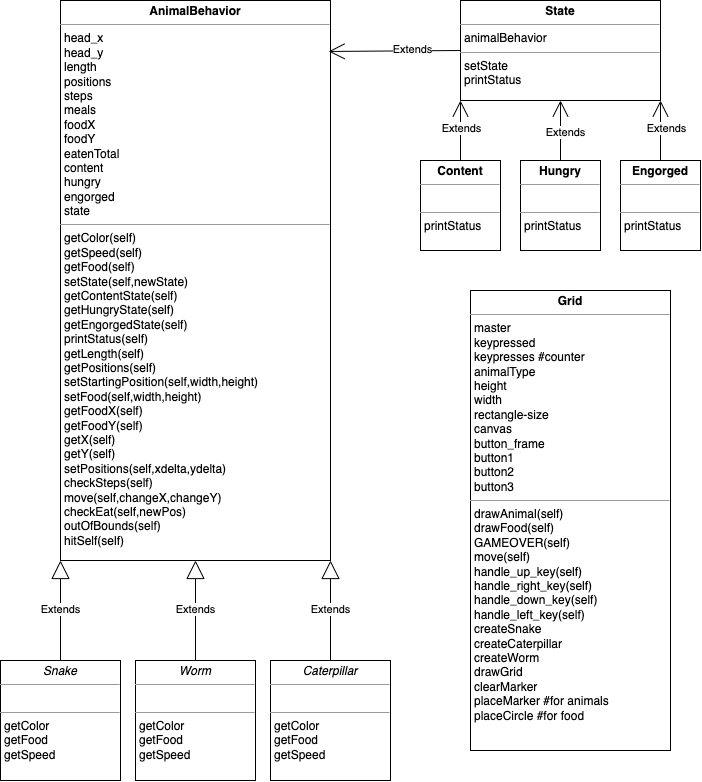

The diagram above was exported from draw.io. Its source (the exported page's mxGraphModel, read from the mxfile embedded in the PNG):
<mxGraphModel dx="1798" dy="2317" grid="1" gridSize="10" guides="1" tooltips="1" connect="1" arrows="1" fold="1" page="1" pageScale="1" pageWidth="1169" pageHeight="826" background="none" math="0" shadow="0">
  <root>
    <mxCell id="0" />
    <mxCell id="1" parent="0" />
    <mxCell id="qSiZ7lwkM_yYVPgJbybZ-46" value="&lt;p style=&quot;margin: 0px ; margin-top: 4px ; text-align: center&quot;&gt;&lt;b&gt;AnimalBehavior&lt;/b&gt;&lt;/p&gt;&lt;hr size=&quot;1&quot;&gt;&lt;p style=&quot;margin: 0px ; margin-left: 4px&quot;&gt;head_x&lt;/p&gt;&lt;p style=&quot;margin: 0px ; margin-left: 4px&quot;&gt;head_y&lt;/p&gt;&lt;p style=&quot;margin: 0px ; margin-left: 4px&quot;&gt;length&lt;/p&gt;&lt;p style=&quot;margin: 0px ; margin-left: 4px&quot;&gt;positions&lt;/p&gt;&lt;p style=&quot;margin: 0px ; margin-left: 4px&quot;&gt;steps&lt;/p&gt;&lt;p style=&quot;margin: 0px ; margin-left: 4px&quot;&gt;meals&lt;/p&gt;&lt;p style=&quot;margin: 0px ; margin-left: 4px&quot;&gt;foodX&lt;/p&gt;&lt;p style=&quot;margin: 0px ; margin-left: 4px&quot;&gt;foodY&amp;nbsp;&lt;/p&gt;&lt;p style=&quot;margin: 0px ; margin-left: 4px&quot;&gt;eatenTotal&lt;/p&gt;&lt;p style=&quot;margin: 0px ; margin-left: 4px&quot;&gt;content&lt;/p&gt;&lt;p style=&quot;margin: 0px ; margin-left: 4px&quot;&gt;hungry&lt;/p&gt;&lt;p style=&quot;margin: 0px ; margin-left: 4px&quot;&gt;engorged&lt;/p&gt;&lt;p style=&quot;margin: 0px ; margin-left: 4px&quot;&gt;state&lt;/p&gt;&lt;hr size=&quot;1&quot;&gt;&lt;p style=&quot;margin: 0px ; margin-left: 4px&quot;&gt;getColor(self)&lt;/p&gt;&lt;p style=&quot;margin: 0px ; margin-left: 4px&quot;&gt;getSpeed(self)&lt;/p&gt;&lt;p style=&quot;margin: 0px ; margin-left: 4px&quot;&gt;getFood(self)&lt;/p&gt;&lt;p style=&quot;margin: 0px ; margin-left: 4px&quot;&gt;setState(self,newState)&lt;/p&gt;&lt;p style=&quot;margin: 0px ; margin-left: 4px&quot;&gt;getContentState(self)&lt;/p&gt;&lt;p style=&quot;margin: 0px ; margin-left: 4px&quot;&gt;getHungryState(self)&lt;/p&gt;&lt;p style=&quot;margin: 0px ; margin-left: 4px&quot;&gt;getEngorgedState(self)&lt;/p&gt;&lt;p style=&quot;margin: 0px ; margin-left: 4px&quot;&gt;printStatus(self)&lt;/p&gt;&lt;p style=&quot;margin: 0px ; margin-left: 4px&quot;&gt;getLength(self)&lt;/p&gt;&lt;p style=&quot;margin: 0px ; margin-left: 4px&quot;&gt;getPositions(self)&lt;/p&gt;&lt;p style=&quot;margin: 0px ; margin-left: 4px&quot;&gt;setStartingPosition(self,width,height)&lt;/p&gt;&lt;p style=&quot;margin: 0px ; margin-left: 4px&quot;&gt;setFood(self,width,height)&lt;/p&gt;&lt;p style=&quot;margin: 0px ; margin-left: 4px&quot;&gt;getFoodX(self)&lt;/p&gt;&lt;p style=&quot;margin: 0px ; margin-left: 4px&quot;&gt;getFoodY(self)&lt;br&gt;&lt;/p&gt;&lt;p style=&quot;margin: 0px ; margin-left: 4px&quot;&gt;getX(self)&lt;br&gt;&lt;/p&gt;&lt;p style=&quot;margin: 0px ; margin-left: 4px&quot;&gt;getY(self)&lt;br&gt;&lt;/p&gt;&lt;p style=&quot;margin: 0px ; margin-left: 4px&quot;&gt;setPositions(self,xdelta,ydelta)&lt;/p&gt;&lt;p style=&quot;margin: 0px ; margin-left: 4px&quot;&gt;checkSteps(self)&lt;/p&gt;&lt;p style=&quot;margin: 0px ; margin-left: 4px&quot;&gt;move(self,changeX,changeY)&lt;/p&gt;&lt;p style=&quot;margin: 0px ; margin-left: 4px&quot;&gt;checkEat(self,newPos)&lt;/p&gt;&lt;p style=&quot;margin: 0px ; margin-left: 4px&quot;&gt;outOfBounds(self)&lt;/p&gt;&lt;p style=&quot;margin: 0px ; margin-left: 4px&quot;&gt;hitSelf(self)&lt;/p&gt;&lt;p style=&quot;margin: 0px ; margin-left: 4px&quot;&gt;&lt;br&gt;&lt;/p&gt;&lt;p style=&quot;margin: 0px ; margin-left: 4px&quot;&gt;&lt;br&gt;&lt;/p&gt;" style="verticalAlign=top;align=left;overflow=fill;fontSize=12;fontFamily=Helvetica;html=1;" parent="1" vertex="1">
      <mxGeometry x="280" y="-180" width="270" height="560" as="geometry" />
    </mxCell>
    <mxCell id="qSiZ7lwkM_yYVPgJbybZ-48" value="&lt;p style=&quot;margin: 0px ; margin-top: 4px ; text-align: center&quot;&gt;&lt;i&gt;Snake&lt;/i&gt;&lt;/p&gt;&lt;hr size=&quot;1&quot;&gt;&lt;p style=&quot;margin: 0px ; margin-left: 4px&quot;&gt;&lt;br&gt;&lt;/p&gt;&lt;hr size=&quot;1&quot;&gt;&lt;p style=&quot;margin: 0px 0px 0px 4px&quot;&gt;&lt;span&gt;getColor&lt;/span&gt;&lt;br&gt;&lt;/p&gt;&lt;p style=&quot;margin: 0px 0px 0px 4px&quot;&gt;getFood&lt;/p&gt;&lt;p style=&quot;margin: 0px 0px 0px 4px&quot;&gt;getSpeed&lt;/p&gt;" style="verticalAlign=top;align=left;overflow=fill;fontSize=12;fontFamily=Helvetica;html=1;" parent="1" vertex="1">
      <mxGeometry x="220" y="480" width="120" height="120" as="geometry" />
    </mxCell>
    <mxCell id="qSiZ7lwkM_yYVPgJbybZ-49" value="&lt;p style=&quot;margin: 0px ; margin-top: 4px ; text-align: center&quot;&gt;&lt;i&gt;Worm&lt;/i&gt;&lt;/p&gt;&lt;hr size=&quot;1&quot;&gt;&lt;p style=&quot;margin: 0px 0px 0px 4px&quot;&gt;&lt;br&gt;&lt;/p&gt;&lt;hr size=&quot;1&quot;&gt;&lt;p style=&quot;margin: 0px 0px 0px 4px&quot;&gt;&lt;span&gt;getColor&lt;/span&gt;&lt;br&gt;&lt;/p&gt;&lt;p style=&quot;margin: 0px 0px 0px 4px&quot;&gt;getFood&lt;/p&gt;&lt;p style=&quot;margin: 0px 0px 0px 4px&quot;&gt;getSpeed&lt;/p&gt;" style="verticalAlign=top;align=left;overflow=fill;fontSize=12;fontFamily=Helvetica;html=1;" parent="1" vertex="1">
      <mxGeometry x="355" y="480" width="120" height="120" as="geometry" />
    </mxCell>
    <mxCell id="qSiZ7lwkM_yYVPgJbybZ-50" value="&lt;p style=&quot;margin: 0px ; margin-top: 4px ; text-align: center&quot;&gt;&lt;i&gt;Caterpillar&lt;/i&gt;&lt;/p&gt;&lt;hr size=&quot;1&quot;&gt;&lt;p style=&quot;margin: 0px ; margin-left: 4px&quot;&gt;&lt;br&gt;&lt;/p&gt;&lt;hr size=&quot;1&quot;&gt;&lt;p style=&quot;margin: 0px ; margin-left: 4px&quot;&gt;&lt;span&gt;getColor&lt;/span&gt;&lt;br&gt;&lt;/p&gt;&lt;p style=&quot;margin: 0px ; margin-left: 4px&quot;&gt;getFood&lt;/p&gt;&lt;p style=&quot;margin: 0px ; margin-left: 4px&quot;&gt;getSpeed&lt;/p&gt;&lt;p style=&quot;margin: 0px ; margin-left: 4px&quot;&gt;&lt;br&gt;&lt;/p&gt;" style="verticalAlign=top;align=left;overflow=fill;fontSize=12;fontFamily=Helvetica;html=1;" parent="1" vertex="1">
      <mxGeometry x="490" y="480" width="120" height="120" as="geometry" />
    </mxCell>
    <mxCell id="zkqKOga3GhXNMiZUfrP7-2" value="Extends" style="endArrow=block;endSize=16;endFill=0;html=1;rounded=0;entryX=0;entryY=1;entryDx=0;entryDy=0;exitX=0.5;exitY=0;exitDx=0;exitDy=0;" parent="1" source="qSiZ7lwkM_yYVPgJbybZ-48" target="qSiZ7lwkM_yYVPgJbybZ-46" edge="1">
      <mxGeometry width="160" relative="1" as="geometry">
        <mxPoint x="270" y="170" as="sourcePoint" />
        <mxPoint x="170" y="50" as="targetPoint" />
        <Array as="points" />
      </mxGeometry>
    </mxCell>
    <mxCell id="zkqKOga3GhXNMiZUfrP7-3" value="Extends" style="endArrow=block;endSize=16;endFill=0;html=1;rounded=0;entryX=0.5;entryY=1;entryDx=0;entryDy=0;exitX=0.5;exitY=0;exitDx=0;exitDy=0;" parent="1" source="qSiZ7lwkM_yYVPgJbybZ-49" target="qSiZ7lwkM_yYVPgJbybZ-46" edge="1">
      <mxGeometry width="160" relative="1" as="geometry">
        <mxPoint x="300" y="270" as="sourcePoint" />
        <mxPoint x="330" y="140" as="targetPoint" />
      </mxGeometry>
    </mxCell>
    <mxCell id="zkqKOga3GhXNMiZUfrP7-4" value="&lt;p style=&quot;margin: 0px ; margin-top: 4px ; text-align: center&quot;&gt;&lt;b&gt;Grid&lt;/b&gt;&lt;/p&gt;&lt;hr size=&quot;1&quot;&gt;&lt;p style=&quot;margin: 0px 0px 0px 4px&quot;&gt;master&lt;/p&gt;&lt;p style=&quot;margin: 0px 0px 0px 4px&quot;&gt;keypressed&lt;/p&gt;&lt;p style=&quot;margin: 0px 0px 0px 4px&quot;&gt;keypresses #counter&lt;/p&gt;&lt;p style=&quot;margin: 0px 0px 0px 4px&quot;&gt;animalType&lt;/p&gt;&lt;p style=&quot;margin: 0px 0px 0px 4px&quot;&gt;height&lt;/p&gt;&lt;p style=&quot;margin: 0px 0px 0px 4px&quot;&gt;width&lt;/p&gt;&lt;p style=&quot;margin: 0px 0px 0px 4px&quot;&gt;rectangle-size&lt;/p&gt;&lt;p style=&quot;margin: 0px 0px 0px 4px&quot;&gt;canvas&lt;/p&gt;&lt;p style=&quot;margin: 0px 0px 0px 4px&quot;&gt;button_frame&lt;/p&gt;&lt;p style=&quot;margin: 0px 0px 0px 4px&quot;&gt;button1&lt;/p&gt;&lt;p style=&quot;margin: 0px 0px 0px 4px&quot;&gt;button2&lt;/p&gt;&lt;p style=&quot;margin: 0px 0px 0px 4px&quot;&gt;button3&lt;/p&gt;&lt;hr size=&quot;1&quot;&gt;&lt;p style=&quot;margin: 0px 0px 0px 4px&quot;&gt;drawAnimal(self)&lt;/p&gt;&lt;p style=&quot;margin: 0px 0px 0px 4px&quot;&gt;drawFood(self)&lt;/p&gt;&lt;p style=&quot;margin: 0px 0px 0px 4px&quot;&gt;GAMEOVER(self)&lt;/p&gt;&lt;p style=&quot;margin: 0px 0px 0px 4px&quot;&gt;move(self)&lt;/p&gt;&lt;p style=&quot;margin: 0px 0px 0px 4px&quot;&gt;handle_up_key(self)&lt;/p&gt;&lt;p style=&quot;margin: 0px 0px 0px 4px&quot;&gt;handle_right_key(self)&lt;br&gt;&lt;/p&gt;&lt;p style=&quot;margin: 0px 0px 0px 4px&quot;&gt;handle_down_key(self)&lt;br&gt;&lt;/p&gt;&lt;p style=&quot;margin: 0px 0px 0px 4px&quot;&gt;handle_left_key(self)&lt;br&gt;&lt;/p&gt;&lt;p style=&quot;margin: 0px 0px 0px 4px&quot;&gt;createSnake&lt;/p&gt;&lt;p style=&quot;margin: 0px 0px 0px 4px&quot;&gt;createCaterpillar&lt;/p&gt;&lt;p style=&quot;margin: 0px 0px 0px 4px&quot;&gt;createWorm&lt;/p&gt;&lt;p style=&quot;margin: 0px 0px 0px 4px&quot;&gt;drawGrid&lt;/p&gt;&lt;p style=&quot;margin: 0px 0px 0px 4px&quot;&gt;clearMarker&lt;/p&gt;&lt;p style=&quot;margin: 0px 0px 0px 4px&quot;&gt;placeMarker #for animals&lt;/p&gt;&lt;p style=&quot;margin: 0px 0px 0px 4px&quot;&gt;placeCircle #for food&lt;/p&gt;" style="verticalAlign=top;align=left;overflow=fill;fontSize=12;fontFamily=Helvetica;html=1;" parent="1" vertex="1">
      <mxGeometry x="690" y="110" width="200" height="460" as="geometry" />
    </mxCell>
    <mxCell id="zkqKOga3GhXNMiZUfrP7-7" value="Extends" style="endArrow=block;endSize=16;endFill=0;html=1;rounded=0;entryX=1;entryY=1;entryDx=0;entryDy=0;exitX=0.5;exitY=0;exitDx=0;exitDy=0;" parent="1" source="qSiZ7lwkM_yYVPgJbybZ-50" target="qSiZ7lwkM_yYVPgJbybZ-46" edge="1">
      <mxGeometry width="160" relative="1" as="geometry">
        <mxPoint x="315" y="590" as="sourcePoint" />
        <mxPoint x="140" y="690" as="targetPoint" />
        <Array as="points" />
      </mxGeometry>
    </mxCell>
    <mxCell id="VeWInbYj-K9hD2tOHQxp-5" style="edgeStyle=none;curved=1;rounded=0;orthogonalLoop=1;jettySize=auto;html=1;exitX=0;exitY=0.5;exitDx=0;exitDy=0;entryX=0.993;entryY=0.091;entryDx=0;entryDy=0;entryPerimeter=0;endArrow=open;startSize=14;endSize=14;sourcePerimeterSpacing=8;targetPerimeterSpacing=8;" edge="1" parent="1" source="VeWInbYj-K9hD2tOHQxp-4" target="qSiZ7lwkM_yYVPgJbybZ-46">
      <mxGeometry relative="1" as="geometry" />
    </mxCell>
    <mxCell id="VeWInbYj-K9hD2tOHQxp-6" value="Extends" style="edgeLabel;html=1;align=center;verticalAlign=middle;resizable=0;points=[];" vertex="1" connectable="0" parent="VeWInbYj-K9hD2tOHQxp-5">
      <mxGeometry x="-0.2639" y="-2" relative="1" as="geometry">
        <mxPoint as="offset" />
      </mxGeometry>
    </mxCell>
    <mxCell id="VeWInbYj-K9hD2tOHQxp-4" value="&lt;p style=&quot;margin: 0px ; margin-top: 4px ; text-align: center&quot;&gt;&lt;b&gt;State&lt;/b&gt;&lt;/p&gt;&lt;hr size=&quot;1&quot;&gt;&lt;p style=&quot;margin: 0px ; margin-left: 4px&quot;&gt;animalBehavior&lt;/p&gt;&lt;hr size=&quot;1&quot;&gt;&lt;p style=&quot;margin: 0px ; margin-left: 4px&quot;&gt;setState&lt;/p&gt;&lt;p style=&quot;margin: 0px ; margin-left: 4px&quot;&gt;printStatus&lt;/p&gt;&lt;p style=&quot;margin: 0px ; margin-left: 4px&quot;&gt;&lt;br&gt;&lt;/p&gt;" style="verticalAlign=top;align=left;overflow=fill;fontSize=12;fontFamily=Helvetica;html=1;" vertex="1" parent="1">
      <mxGeometry x="680" y="-180" width="200" height="100" as="geometry" />
    </mxCell>
    <mxCell id="VeWInbYj-K9hD2tOHQxp-13" style="edgeStyle=none;curved=1;rounded=0;orthogonalLoop=1;jettySize=auto;html=1;exitX=0.5;exitY=0;exitDx=0;exitDy=0;entryX=0;entryY=1;entryDx=0;entryDy=0;endArrow=open;startSize=14;endSize=14;sourcePerimeterSpacing=8;targetPerimeterSpacing=8;" edge="1" parent="1" source="VeWInbYj-K9hD2tOHQxp-7" target="VeWInbYj-K9hD2tOHQxp-4">
      <mxGeometry relative="1" as="geometry" />
    </mxCell>
    <mxCell id="VeWInbYj-K9hD2tOHQxp-16" value="Extends" style="edgeLabel;html=1;align=center;verticalAlign=middle;resizable=0;points=[];" vertex="1" connectable="0" parent="VeWInbYj-K9hD2tOHQxp-13">
      <mxGeometry x="0.1222" relative="1" as="geometry">
        <mxPoint as="offset" />
      </mxGeometry>
    </mxCell>
    <mxCell id="VeWInbYj-K9hD2tOHQxp-7" value="&lt;p style=&quot;margin: 0px ; margin-top: 4px ; text-align: center&quot;&gt;&lt;b&gt;Content&lt;/b&gt;&lt;/p&gt;&lt;hr size=&quot;1&quot;&gt;&lt;p style=&quot;margin: 0px ; margin-left: 4px&quot;&gt;&lt;br&gt;&lt;/p&gt;&lt;hr size=&quot;1&quot;&gt;&lt;p style=&quot;margin: 0px ; margin-left: 4px&quot;&gt;&lt;span&gt;printStatus&lt;/span&gt;&lt;br&gt;&lt;/p&gt;&lt;p style=&quot;margin: 0px ; margin-left: 4px&quot;&gt;&lt;br&gt;&lt;/p&gt;" style="verticalAlign=top;align=left;overflow=fill;fontSize=12;fontFamily=Helvetica;html=1;" vertex="1" parent="1">
      <mxGeometry x="640" y="-20" width="80" height="90" as="geometry" />
    </mxCell>
    <mxCell id="VeWInbYj-K9hD2tOHQxp-12" style="edgeStyle=none;curved=1;rounded=0;orthogonalLoop=1;jettySize=auto;html=1;exitX=0.5;exitY=0;exitDx=0;exitDy=0;entryX=0.5;entryY=1;entryDx=0;entryDy=0;endArrow=open;startSize=14;endSize=14;sourcePerimeterSpacing=8;targetPerimeterSpacing=8;" edge="1" parent="1" source="VeWInbYj-K9hD2tOHQxp-8" target="VeWInbYj-K9hD2tOHQxp-4">
      <mxGeometry relative="1" as="geometry" />
    </mxCell>
    <mxCell id="VeWInbYj-K9hD2tOHQxp-15" value="Extends" style="edgeLabel;html=1;align=center;verticalAlign=middle;resizable=0;points=[];" vertex="1" connectable="0" parent="VeWInbYj-K9hD2tOHQxp-12">
      <mxGeometry x="-0.0259" y="-4" relative="1" as="geometry">
        <mxPoint as="offset" />
      </mxGeometry>
    </mxCell>
    <mxCell id="VeWInbYj-K9hD2tOHQxp-8" value="&lt;p style=&quot;margin: 0px ; margin-top: 4px ; text-align: center&quot;&gt;&lt;b&gt;Hungry&lt;/b&gt;&lt;/p&gt;&lt;hr size=&quot;1&quot;&gt;&lt;p style=&quot;margin: 0px ; margin-left: 4px&quot;&gt;&lt;br&gt;&lt;/p&gt;&lt;hr size=&quot;1&quot;&gt;&lt;p style=&quot;margin: 0px ; margin-left: 4px&quot;&gt;&lt;span&gt;printStatus&lt;/span&gt;&lt;br&gt;&lt;/p&gt;&lt;p style=&quot;margin: 0px ; margin-left: 4px&quot;&gt;&lt;br&gt;&lt;/p&gt;" style="verticalAlign=top;align=left;overflow=fill;fontSize=12;fontFamily=Helvetica;html=1;" vertex="1" parent="1">
      <mxGeometry x="740" y="-20" width="80" height="90" as="geometry" />
    </mxCell>
    <mxCell id="VeWInbYj-K9hD2tOHQxp-11" style="edgeStyle=none;curved=1;rounded=0;orthogonalLoop=1;jettySize=auto;html=1;exitX=0.5;exitY=0;exitDx=0;exitDy=0;entryX=1;entryY=1;entryDx=0;entryDy=0;endArrow=open;startSize=14;endSize=14;sourcePerimeterSpacing=8;targetPerimeterSpacing=8;" edge="1" parent="1" source="VeWInbYj-K9hD2tOHQxp-10" target="VeWInbYj-K9hD2tOHQxp-4">
      <mxGeometry relative="1" as="geometry" />
    </mxCell>
    <mxCell id="VeWInbYj-K9hD2tOHQxp-14" value="Extends" style="edgeLabel;html=1;align=center;verticalAlign=middle;resizable=0;points=[];" vertex="1" connectable="0" parent="VeWInbYj-K9hD2tOHQxp-11">
      <mxGeometry x="0.1222" y="-5" relative="1" as="geometry">
        <mxPoint as="offset" />
      </mxGeometry>
    </mxCell>
    <mxCell id="VeWInbYj-K9hD2tOHQxp-10" value="&lt;p style=&quot;margin: 0px ; margin-top: 4px ; text-align: center&quot;&gt;&lt;b&gt;Engorged&lt;/b&gt;&lt;/p&gt;&lt;hr size=&quot;1&quot;&gt;&lt;p style=&quot;margin: 0px ; margin-left: 4px&quot;&gt;&lt;br&gt;&lt;/p&gt;&lt;hr size=&quot;1&quot;&gt;&lt;p style=&quot;margin: 0px ; margin-left: 4px&quot;&gt;&lt;span&gt;printStatus&lt;/span&gt;&lt;br&gt;&lt;/p&gt;&lt;p style=&quot;margin: 0px ; margin-left: 4px&quot;&gt;&lt;br&gt;&lt;/p&gt;" style="verticalAlign=top;align=left;overflow=fill;fontSize=12;fontFamily=Helvetica;html=1;" vertex="1" parent="1">
      <mxGeometry x="840" y="-20" width="80" height="90" as="geometry" />
    </mxCell>
  </root>
</mxGraphModel>